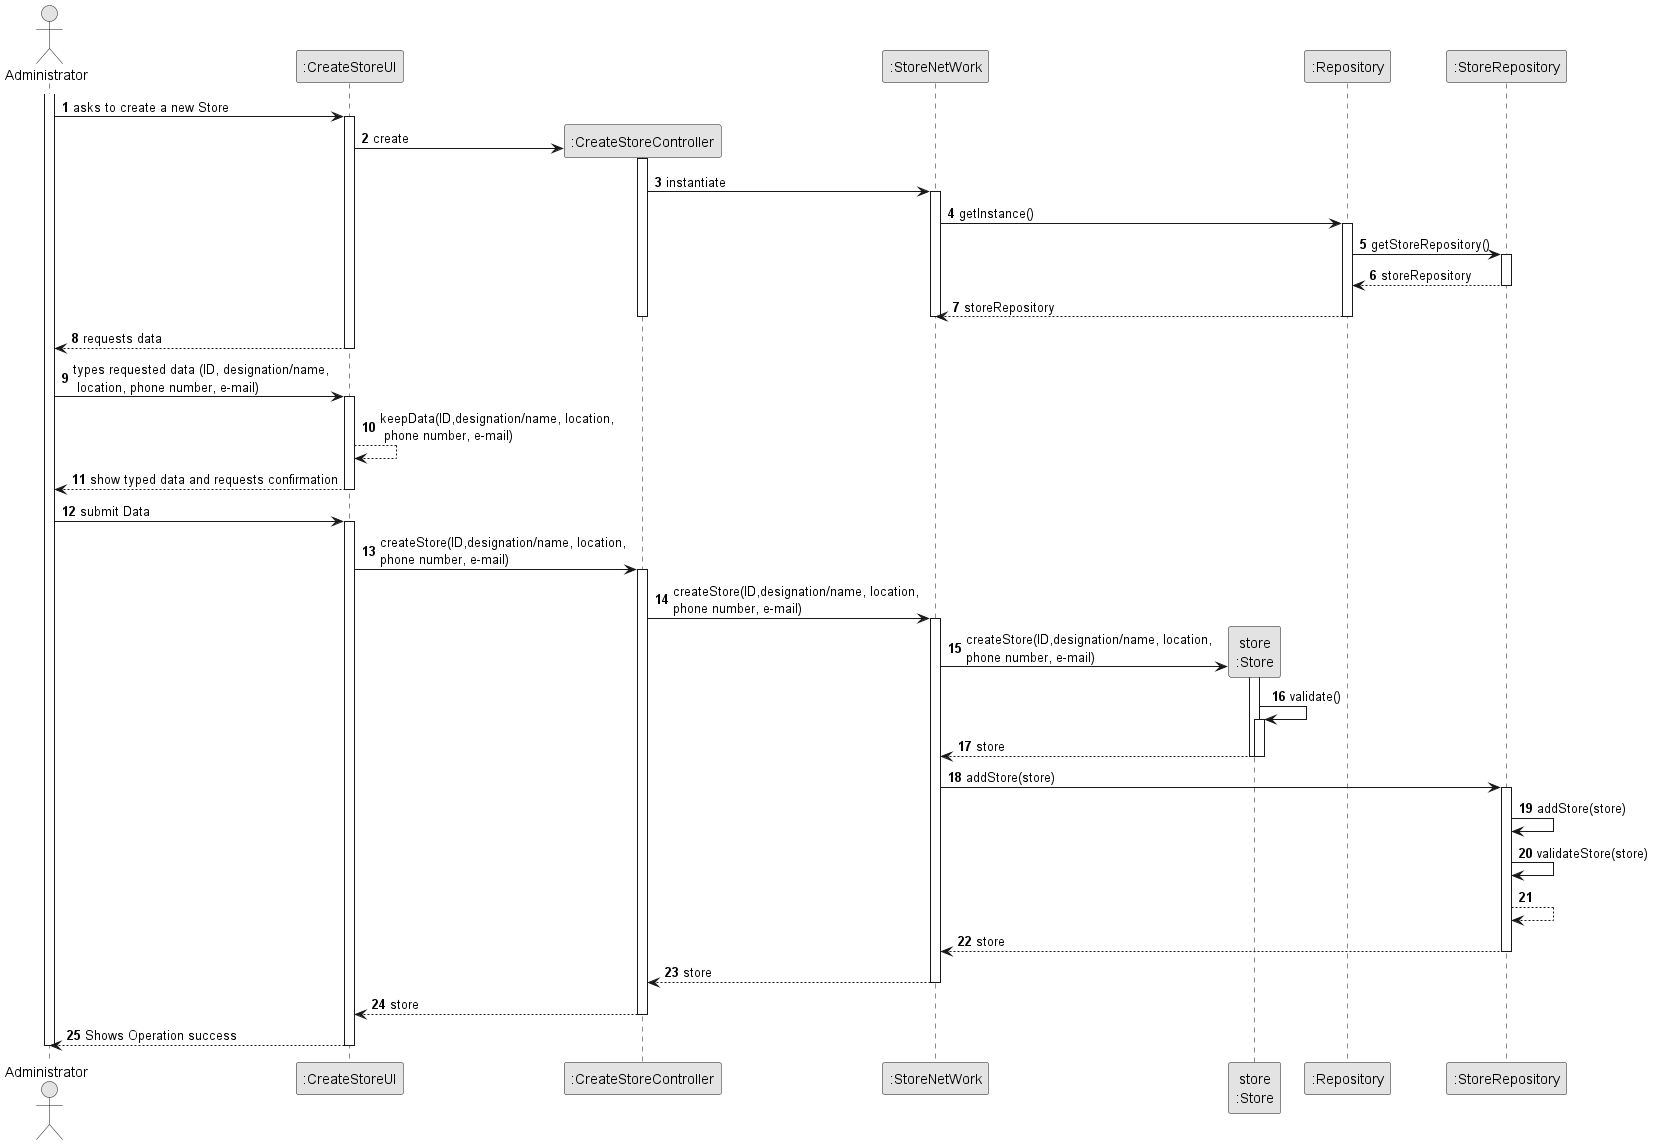

The diagram above was rendered by PlantUML. Its source (embedded in the PNG):
@startuml
skinparam monochrome true
skinparam packageStyle rectangle
skinparam shadowing false

autonumber

'hide footbox
actor "Administrator" as ADM
participant ":CreateStoreUI" as UI
participant ":CreateStoreController" as CTRL
participant ":StoreNetWork" as SN
participant "store\n:Store" as S
participant ":Repository" as repository
participant ":StoreRepository" as storeRepo

activate ADM

        ADM -> UI : asks to create a new Store

        activate UI
            UI -> CTRL** : create
            activate CTRL
            CTRL -> SN : instantiate
                activate SN
                SN -> repository : getInstance()
                    activate repository
                    repository -> storeRepo : getStoreRepository()
                        activate storeRepo
                        storeRepo --> repository : storeRepository
                        deactivate storeRepo
                        repository -->SN : storeRepository
                        deactivate repository
                deactivate SN
            deactivate CTRL
        UI --> ADM : requests data
        deactivate UI

        ADM ->UI : types requested data (ID, designation/name, \n location, phone number, e-mail)
        activate UI
        UI --> UI :  keepData(ID,designation/name, location,\n phone number, e-mail)
        UI--> ADM :show typed data and requests confirmation
        deactivate UI

        ADM -> UI: submit Data
        activate UI
        UI -> CTRL : createStore(ID,designation/name, location,\nphone number, e-mail)
        activate CTRL
            CTRL -> SN : createStore(ID,designation/name, location,\nphone number, e-mail)
            activate SN
            SN -> S** :createStore(ID,designation/name, location,\nphone number, e-mail)
                activate S
                    S->S : validate()
                    activate S
                    S-->SN : store
                    deactivate S
                deactivate S
        SN -> storeRepo : addStore(store)
       activate storeRepo
       storeRepo -> storeRepo : addStore(store)
       storeRepo -> storeRepo : validateStore(store)
       storeRepo --> storeRepo
       storeRepo --> SN : store
       deactivate storeRepo



        SN --> CTRL : store
        deactivate SN
        CTRL --> UI : store
        deactivate CTRL
        UI -->ADM :Shows Operation success
        deactivate UI
        deactivate ADM
@enduml